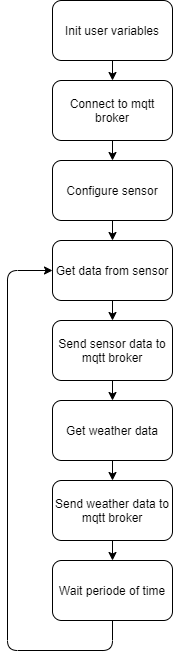

The diagram above was exported from draw.io. Its source (the exported page's mxGraphModel, read from the mxfile embedded in the PNG):
<mxGraphModel dx="1138" dy="790" grid="1" gridSize="10" guides="1" tooltips="1" connect="1" arrows="1" fold="1" page="1" pageScale="1" pageWidth="827" pageHeight="1169" background="#ffffff" math="0" shadow="0">
  <root>
    <mxCell id="0" />
    <mxCell id="1" parent="0" />
    <mxCell id="4" value="" style="edgeStyle=none;html=1;" parent="1" source="2" target="3" edge="1">
      <mxGeometry relative="1" as="geometry" />
    </mxCell>
    <mxCell id="2" value="Init user variables" style="rounded=1;whiteSpace=wrap;html=1;" parent="1" vertex="1">
      <mxGeometry x="376" y="60" width="120" height="60" as="geometry" />
    </mxCell>
    <mxCell id="6" value="" style="edgeStyle=none;html=1;" parent="1" source="3" target="5" edge="1">
      <mxGeometry relative="1" as="geometry" />
    </mxCell>
    <mxCell id="3" value="Connect to mqtt broker" style="whiteSpace=wrap;html=1;rounded=1;" parent="1" vertex="1">
      <mxGeometry x="376" y="140" width="120" height="60" as="geometry" />
    </mxCell>
    <mxCell id="22" style="edgeStyle=none;html=1;exitX=0.5;exitY=1;exitDx=0;exitDy=0;entryX=0.5;entryY=0;entryDx=0;entryDy=0;" parent="1" source="5" target="11" edge="1">
      <mxGeometry relative="1" as="geometry" />
    </mxCell>
    <mxCell id="5" value="Configure sensor" style="whiteSpace=wrap;html=1;rounded=1;" parent="1" vertex="1">
      <mxGeometry x="376" y="220" width="120" height="60" as="geometry" />
    </mxCell>
    <mxCell id="14" value="" style="edgeStyle=none;html=1;" parent="1" source="11" target="13" edge="1">
      <mxGeometry relative="1" as="geometry" />
    </mxCell>
    <mxCell id="11" value="Get data from sensor" style="whiteSpace=wrap;html=1;rounded=1;" parent="1" vertex="1">
      <mxGeometry x="376" y="300" width="120" height="60" as="geometry" />
    </mxCell>
    <mxCell id="16" value="" style="edgeStyle=none;html=1;" parent="1" source="13" target="15" edge="1">
      <mxGeometry relative="1" as="geometry" />
    </mxCell>
    <mxCell id="13" value="Send sensor data to mqtt broker" style="whiteSpace=wrap;html=1;rounded=1;" parent="1" vertex="1">
      <mxGeometry x="376" y="380" width="120" height="60" as="geometry" />
    </mxCell>
    <mxCell id="18" value="" style="edgeStyle=none;html=1;" parent="1" source="15" target="17" edge="1">
      <mxGeometry relative="1" as="geometry" />
    </mxCell>
    <mxCell id="15" value="Get weather data" style="whiteSpace=wrap;html=1;rounded=1;" parent="1" vertex="1">
      <mxGeometry x="376" y="460" width="120" height="60" as="geometry" />
    </mxCell>
    <mxCell id="21" style="edgeStyle=none;html=1;exitX=0.5;exitY=1;exitDx=0;exitDy=0;entryX=0;entryY=0.5;entryDx=0;entryDy=0;" parent="1" source="23" target="11" edge="1">
      <mxGeometry relative="1" as="geometry">
        <mxPoint x="436" y="290" as="targetPoint" />
        <Array as="points">
          <mxPoint x="436" y="710" />
          <mxPoint x="331" y="710" />
          <mxPoint x="331" y="330" />
        </Array>
      </mxGeometry>
    </mxCell>
    <mxCell id="24" style="edgeStyle=none;html=1;exitX=0.5;exitY=1;exitDx=0;exitDy=0;entryX=0.5;entryY=0;entryDx=0;entryDy=0;" parent="1" source="17" target="23" edge="1">
      <mxGeometry relative="1" as="geometry" />
    </mxCell>
    <mxCell id="17" value="Send weather data to mqtt broker" style="whiteSpace=wrap;html=1;rounded=1;" parent="1" vertex="1">
      <mxGeometry x="376" y="540" width="120" height="60" as="geometry" />
    </mxCell>
    <mxCell id="23" value="Wait periode of time" style="rounded=1;whiteSpace=wrap;html=1;" parent="1" vertex="1">
      <mxGeometry x="376" y="620" width="120" height="60" as="geometry" />
    </mxCell>
  </root>
</mxGraphModel>